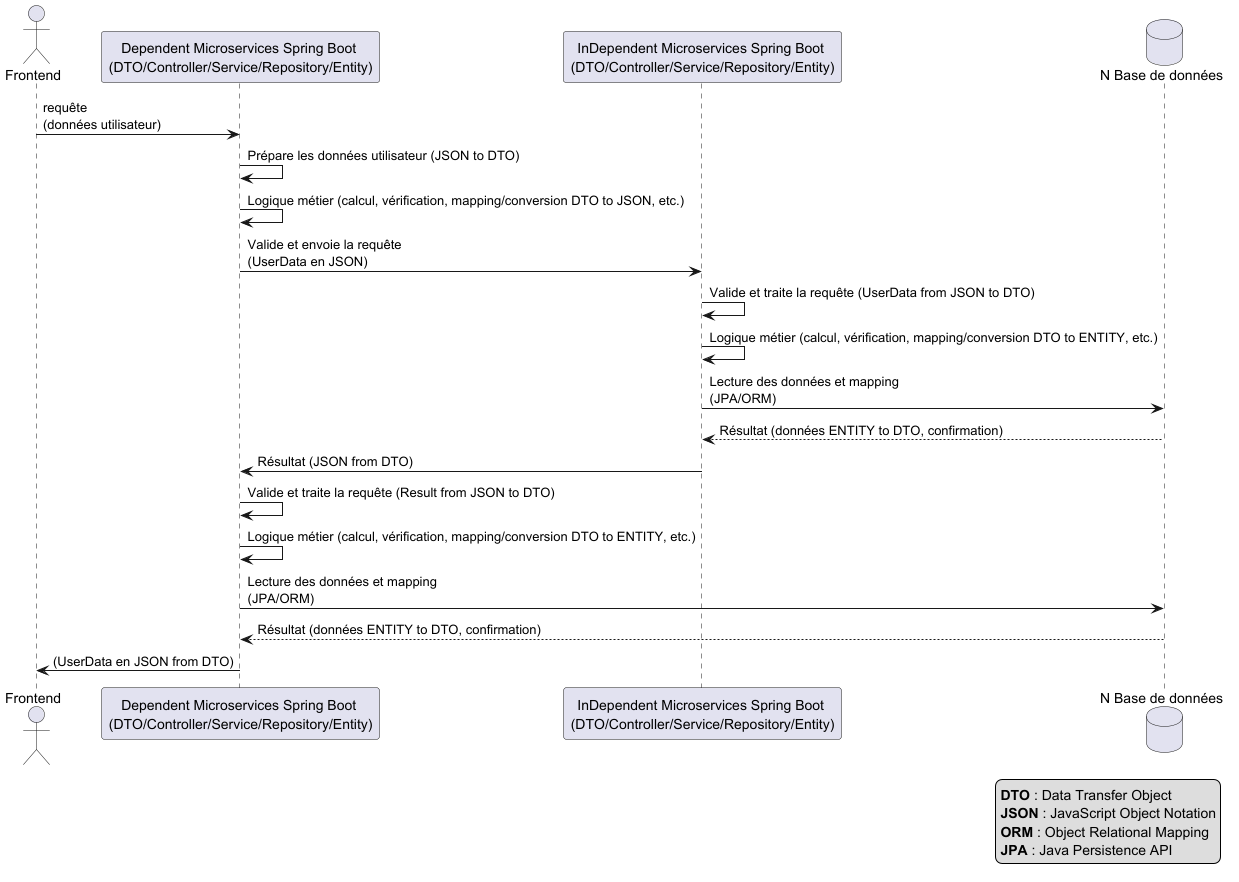

The diagram above was rendered by PlantUML. Its source (embedded in the PNG):
@startuml
actor Frontend
participant "Dependent Microservices Spring Boot \n(DTO/Controller/Service/Repository/Entity)" as DependentSpringBoot
participant "InDependent Microservices Spring Boot \n(DTO/Controller/Service/Repository/Entity)" as InDependentSpringBoot
database "N Base de données" as NDB

Frontend -> DependentSpringBoot : requête\n(données utilisateur)
DependentSpringBoot -> DependentSpringBoot : Prépare les données utilisateur (JSON to DTO)
DependentSpringBoot -> DependentSpringBoot : Logique métier (calcul, vérification, mapping/conversion DTO to JSON, etc.)
DependentSpringBoot -> InDependentSpringBoot : Valide et envoie la requête\n(UserData en JSON)
InDependentSpringBoot -> InDependentSpringBoot : Valide et traite la requête (UserData from JSON to DTO)
InDependentSpringBoot -> InDependentSpringBoot : Logique métier (calcul, vérification, mapping/conversion DTO to ENTITY, etc.)
InDependentSpringBoot -> NDB : Lecture des données et mapping \n(JPA/ORM)
NDB --> InDependentSpringBoot : Résultat (données ENTITY to DTO, confirmation)
InDependentSpringBoot -> DependentSpringBoot : Résultat (JSON from DTO)
DependentSpringBoot -> DependentSpringBoot : Valide et traite la requête (Result from JSON to DTO)
DependentSpringBoot -> DependentSpringBoot : Logique métier (calcul, vérification, mapping/conversion DTO to ENTITY, etc.)
DependentSpringBoot -> NDB : Lecture des données et mapping\n(JPA/ORM)
NDB --> DependentSpringBoot : Résultat (données ENTITY to DTO, confirmation)
DependentSpringBoot -> Frontend : (UserData en JSON from DTO)

' Légende (optionnelle)
legend right
  <b>DTO</b> : Data Transfer Object
  <b>JSON</b> : JavaScript Object Notation
  <b>ORM</b> : Object Relational Mapping
  <b>JPA</b> : Java Persistence API
endlegend

@enduml